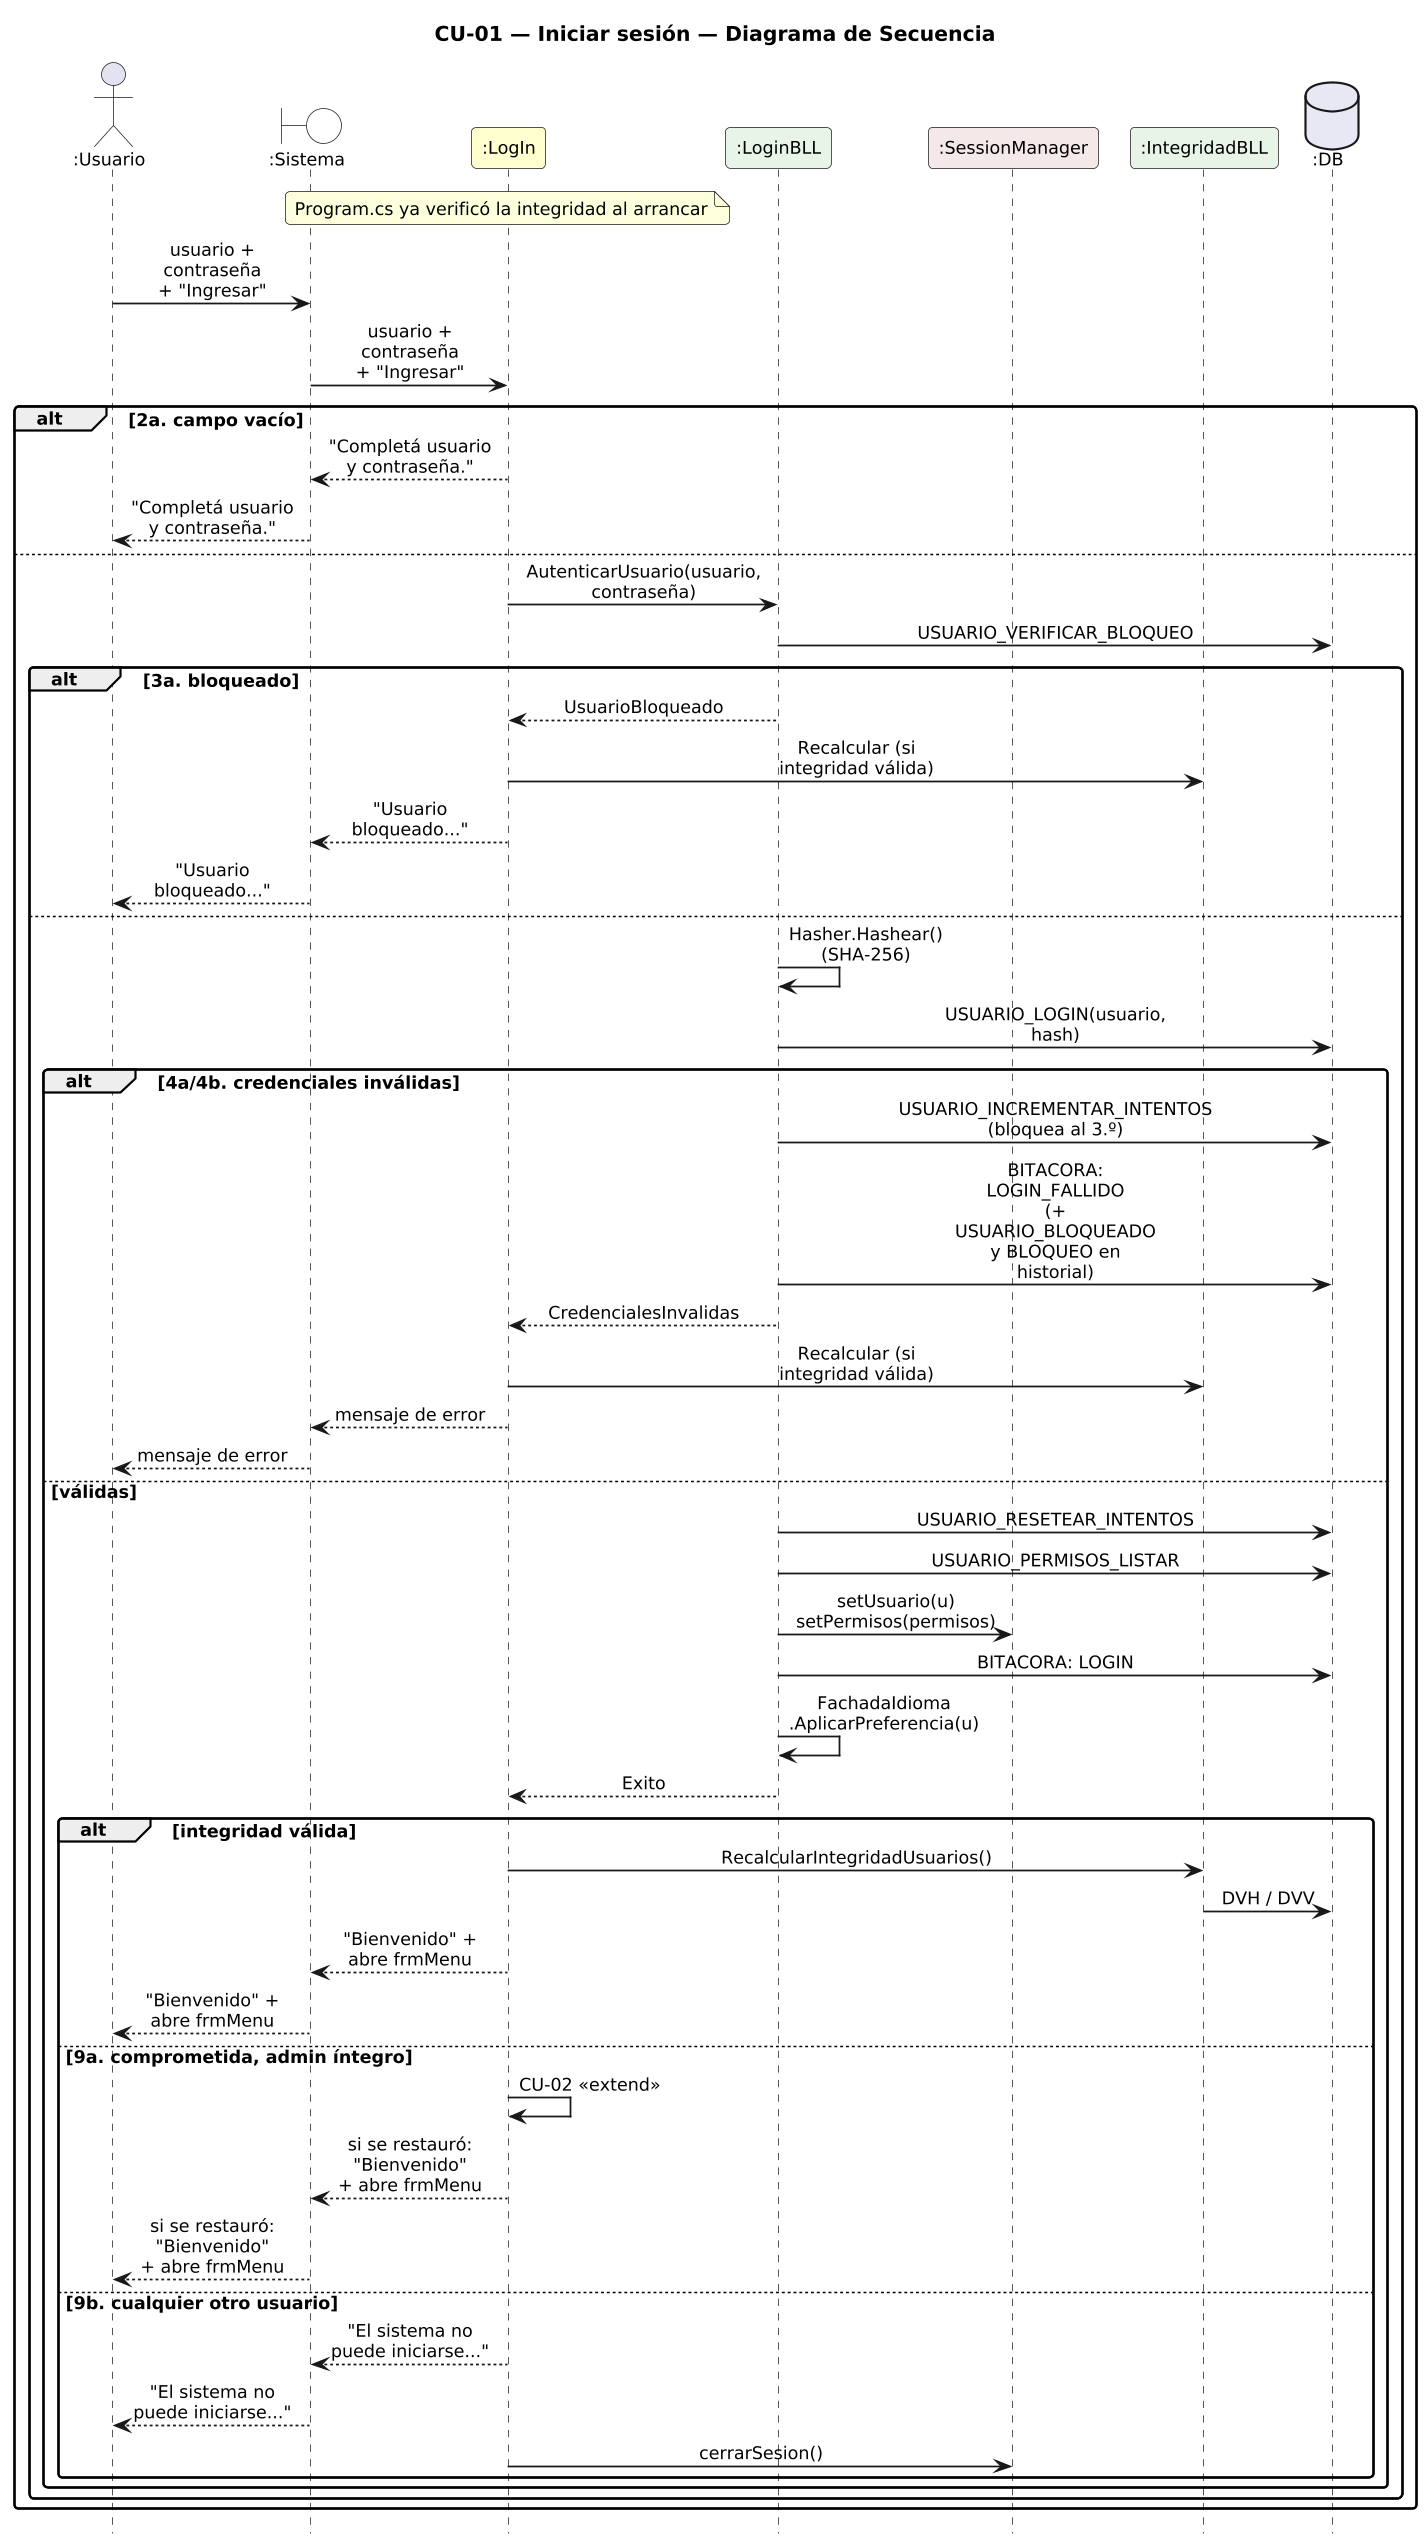

The diagram above was rendered by PlantUML. Its source (embedded in the PNG):
@startuml DiagramaSecuencia_CU01_IniciarSesion

title CU-01 — Iniciar sesión — Diagrama de Secuencia

skinparam shadowing false
skinparam roundcorner 6
skinparam sequenceArrowThickness 1.2
skinparam ParticipantPadding 6
skinparam BoxPadding 4
skinparam maxMessageSize 115
skinparam sequenceMessageAlign center
skinparam defaultFontSize 12
skinparam dpi 140
hide footbox

actor ":Usuario" as U
boundary ":Sistema" as SYS #FFFFFF
participant ":LogIn" as F #FEFECE
participant ":LoginBLL" as L #E8F4E8
participant ":SessionManager" as S #F4E8E8
participant ":IntegridadBLL" as I #E8F4E8
database ":DB" as DB #E8E8F4

note over F : Program.cs ya verificó la integridad al arrancar
U -> SYS : usuario + contraseña\n+ "Ingresar"
SYS -> F : usuario + contraseña\n+ "Ingresar"
alt 2a. campo vacío
  F --> SYS : "Completá usuario y contraseña."
  SYS --> U : "Completá usuario y contraseña."
else
  F -> L : AutenticarUsuario(usuario, contraseña)
  L -> DB : USUARIO_VERIFICAR_BLOQUEO
  alt 3a. bloqueado
    L --> F : UsuarioBloqueado
    F -> I : Recalcular (si integridad válida)
    F --> SYS : "Usuario bloqueado..."
    SYS --> U : "Usuario bloqueado..."
  else
    L -> L : Hasher.Hashear()\n(SHA-256)
    L -> DB : USUARIO_LOGIN(usuario, hash)
    alt 4a/4b. credenciales inválidas
      L -> DB : USUARIO_INCREMENTAR_INTENTOS\n(bloquea al 3.º)
      L -> DB : BITACORA: LOGIN_FALLIDO\n(+ USUARIO_BLOQUEADO\ny BLOQUEO en historial)
      L --> F : CredencialesInvalidas
      F -> I : Recalcular (si integridad válida)
      F --> SYS : mensaje de error
      SYS --> U : mensaje de error
    else válidas
      L -> DB : USUARIO_RESETEAR_INTENTOS
      L -> DB : USUARIO_PERMISOS_LISTAR
      L -> S : setUsuario(u)\nsetPermisos(permisos)
      L -> DB : BITACORA: LOGIN
      L -> L : FachadaIdioma\n.AplicarPreferencia(u)
      L --> F : Exito
      alt integridad válida
        F -> I : RecalcularIntegridadUsuarios()
        I -> DB : DVH / DVV
        F --> SYS : "Bienvenido" + abre frmMenu
        SYS --> U : "Bienvenido" + abre frmMenu
      else 9a. comprometida, admin íntegro
        F -> F : CU-02 «extend»
        F --> SYS : si se restauró: "Bienvenido"\n+ abre frmMenu
        SYS --> U : si se restauró: "Bienvenido"\n+ abre frmMenu
      else 9b. cualquier otro usuario
        F --> SYS : "El sistema no puede iniciarse..."
        SYS --> U : "El sistema no puede iniciarse..."
        F -> S : cerrarSesion()
      end
    end
  end
end

@enduml